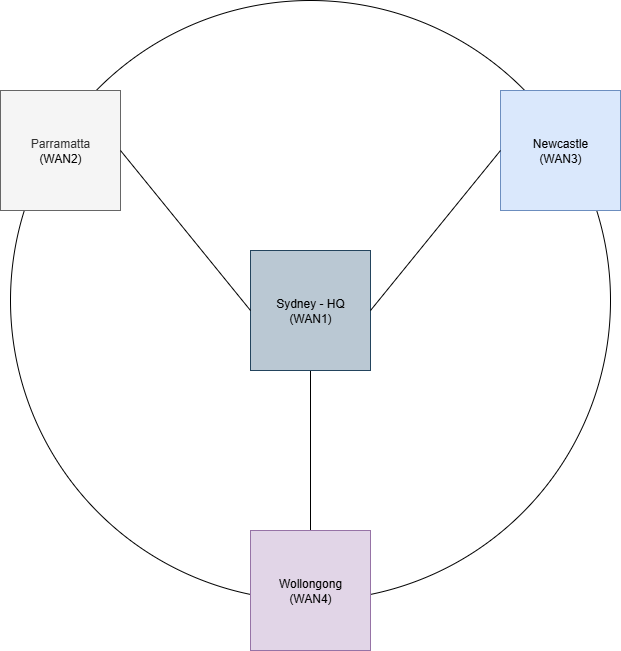

The diagram above was exported from draw.io. Its source (the exported page's mxGraphModel, read from the mxfile embedded in the PNG):
<mxGraphModel dx="1213" dy="862" grid="1" gridSize="10" guides="1" tooltips="1" connect="1" arrows="1" fold="1" page="1" pageScale="1" pageWidth="850" pageHeight="1100" math="0" shadow="0">
  <root>
    <mxCell id="0" />
    <mxCell id="1" parent="0" />
    <mxCell id="ijWgm4Pv7Llwf52mgnnc-8" value="" style="ellipse;whiteSpace=wrap;html=1;aspect=fixed;" parent="1" vertex="1">
      <mxGeometry x="120" y="190" width="600" height="600" as="geometry" />
    </mxCell>
    <mxCell id="ijWgm4Pv7Llwf52mgnnc-11" style="edgeStyle=orthogonalEdgeStyle;rounded=0;orthogonalLoop=1;jettySize=auto;html=1;entryX=0.5;entryY=0;entryDx=0;entryDy=0;endArrow=none;endFill=0;" parent="1" source="ijWgm4Pv7Llwf52mgnnc-4" target="ijWgm4Pv7Llwf52mgnnc-7" edge="1">
      <mxGeometry relative="1" as="geometry" />
    </mxCell>
    <mxCell id="ijWgm4Pv7Llwf52mgnnc-4" value="Sydney - HQ&lt;div&gt;(WAN1)&lt;/div&gt;" style="rounded=0;whiteSpace=wrap;html=1;fillColor=#bac8d3;strokeColor=#23445d;" parent="1" vertex="1">
      <mxGeometry x="360" y="440" width="120" height="120" as="geometry" />
    </mxCell>
    <mxCell id="ijWgm4Pv7Llwf52mgnnc-5" value="Parramatta&lt;div&gt;&lt;span style=&quot;color: rgb(0, 0, 0);&quot;&gt;(WAN2)&lt;/span&gt;&lt;/div&gt;" style="rounded=0;whiteSpace=wrap;html=1;fillColor=#f5f5f5;fontColor=#333333;strokeColor=#666666;" parent="1" vertex="1">
      <mxGeometry x="110" y="280" width="120" height="120" as="geometry" />
    </mxCell>
    <mxCell id="ijWgm4Pv7Llwf52mgnnc-6" value="Newcastle&lt;div&gt;(WAN3)&lt;/div&gt;" style="rounded=0;whiteSpace=wrap;html=1;fillColor=#dae8fc;strokeColor=#6c8ebf;" parent="1" vertex="1">
      <mxGeometry x="610" y="280" width="120" height="120" as="geometry" />
    </mxCell>
    <mxCell id="ijWgm4Pv7Llwf52mgnnc-7" value="Wollongong&lt;div&gt;(WAN4)&lt;/div&gt;" style="rounded=0;whiteSpace=wrap;html=1;fillColor=#e1d5e7;strokeColor=#9673a6;" parent="1" vertex="1">
      <mxGeometry x="360" y="720" width="120" height="120" as="geometry" />
    </mxCell>
    <mxCell id="ijWgm4Pv7Llwf52mgnnc-13" value="" style="endArrow=none;html=1;rounded=0;entryX=0;entryY=0.5;entryDx=0;entryDy=0;" parent="1" target="ijWgm4Pv7Llwf52mgnnc-4" edge="1">
      <mxGeometry width="50" height="50" relative="1" as="geometry">
        <mxPoint x="230" y="340" as="sourcePoint" />
        <mxPoint x="280" y="290" as="targetPoint" />
      </mxGeometry>
    </mxCell>
    <mxCell id="ijWgm4Pv7Llwf52mgnnc-14" value="" style="endArrow=none;html=1;rounded=0;exitX=1;exitY=0.5;exitDx=0;exitDy=0;entryX=0;entryY=0.5;entryDx=0;entryDy=0;" parent="1" source="ijWgm4Pv7Llwf52mgnnc-4" target="ijWgm4Pv7Llwf52mgnnc-6" edge="1">
      <mxGeometry width="50" height="50" relative="1" as="geometry">
        <mxPoint x="560" y="500" as="sourcePoint" />
        <mxPoint x="610" y="450" as="targetPoint" />
      </mxGeometry>
    </mxCell>
  </root>
</mxGraphModel>